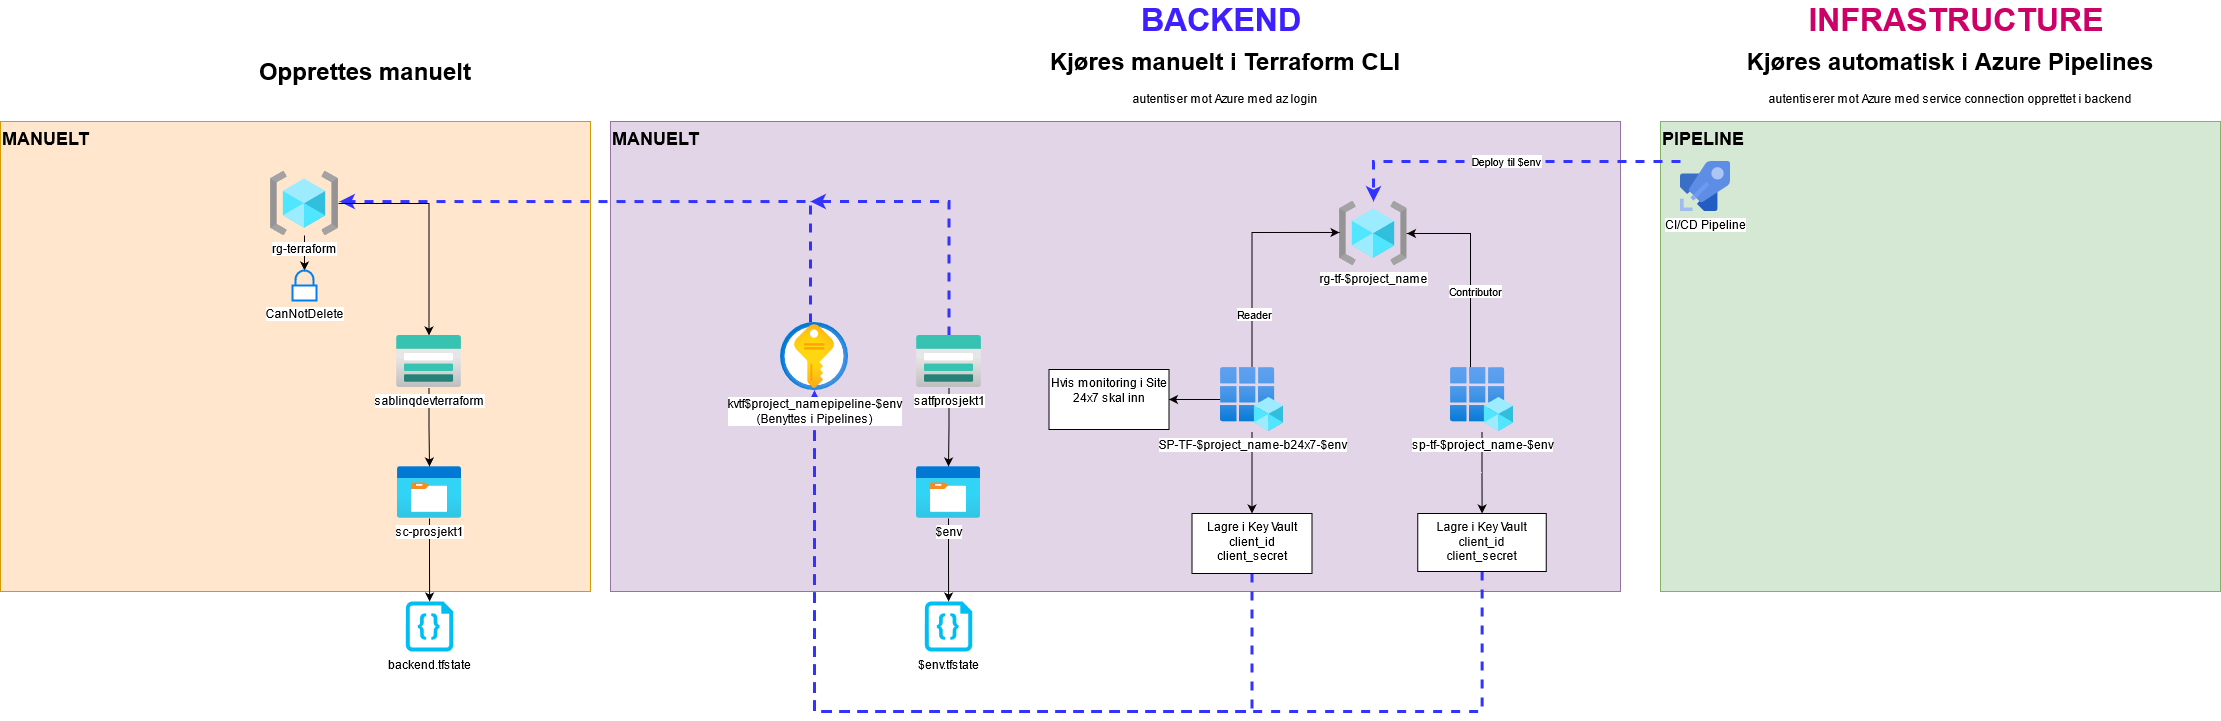

The diagram above was exported from draw.io. Its source (the exported page's mxGraphModel, read from the mxfile embedded in the PNG):
<mxGraphModel dx="3968" dy="1130" grid="1" gridSize="10" guides="1" tooltips="1" connect="1" arrows="1" fold="1" page="1" pageScale="1" pageWidth="827" pageHeight="1169" math="0" shadow="0">
  <root>
    <mxCell id="0" />
    <mxCell id="1" parent="0" />
    <mxCell id="Ixq24Gf1emXVr1ALz7cA-11" value="PIPELINE" style="rounded=0;whiteSpace=wrap;html=1;fillColor=#d5e8d4;strokeColor=#82b366;verticalAlign=top;align=left;fontStyle=1;fontSize=18;" parent="1" vertex="1">
      <mxGeometry x="720" y="460" width="560" height="470" as="geometry" />
    </mxCell>
    <mxCell id="hgqzF_OKVzWaIzaydRO2-45" value="&lt;font size=&quot;1&quot;&gt;&lt;span style=&quot;font-size: 18px&quot;&gt;MANUELT&lt;/span&gt;&lt;/font&gt;" style="rounded=0;whiteSpace=wrap;html=1;align=left;verticalAlign=top;fillColor=#e1d5e7;strokeColor=#9673a6;fontStyle=1" parent="1" vertex="1">
      <mxGeometry x="-330" y="460" width="1010" height="470" as="geometry" />
    </mxCell>
    <mxCell id="hgqzF_OKVzWaIzaydRO2-41" value="&lt;font style=&quot;font-size: 18px&quot;&gt;MANUELT&lt;/font&gt;" style="rounded=0;whiteSpace=wrap;html=1;fillColor=#ffe6cc;strokeColor=#d79b00;verticalAlign=top;align=left;fontStyle=1" parent="1" vertex="1">
      <mxGeometry x="-940" y="460" width="590" height="470" as="geometry" />
    </mxCell>
    <mxCell id="hgqzF_OKVzWaIzaydRO2-9" value="rg-tf-$project_name" style="aspect=fixed;html=1;points=[];align=center;image;fontSize=12;image=img/lib/azure2/general/Resource_Groups.svg;" parent="1" vertex="1">
      <mxGeometry x="398.5" y="540" width="68" height="64" as="geometry" />
    </mxCell>
    <mxCell id="Ixq24Gf1emXVr1ALz7cA-16" style="edgeStyle=orthogonalEdgeStyle;rounded=0;orthogonalLoop=1;jettySize=auto;html=1;entryX=1.015;entryY=0.469;entryDx=0;entryDy=0;entryPerimeter=0;dashed=1;fontSize=12;strokeColor=#3333FF;strokeWidth=3;" parent="1" source="hgqzF_OKVzWaIzaydRO2-12" target="hgqzF_OKVzWaIzaydRO2-22" edge="1">
      <mxGeometry relative="1" as="geometry">
        <Array as="points">
          <mxPoint x="-130" y="540" />
        </Array>
      </mxGeometry>
    </mxCell>
    <mxCell id="C7Ri6oHLPiQ84oZ-7pg9-15" value="" style="edgeStyle=orthogonalEdgeStyle;rounded=0;orthogonalLoop=1;jettySize=auto;html=1;" parent="1" source="hgqzF_OKVzWaIzaydRO2-22" target="C7Ri6oHLPiQ84oZ-7pg9-4" edge="1">
      <mxGeometry relative="1" as="geometry" />
    </mxCell>
    <mxCell id="f6tQC75BOqz1410wvzug-47" value="" style="edgeStyle=orthogonalEdgeStyle;rounded=0;orthogonalLoop=1;jettySize=auto;html=1;strokeColor=#080101;strokeWidth=1;" parent="1" source="hgqzF_OKVzWaIzaydRO2-22" target="f6tQC75BOqz1410wvzug-46" edge="1">
      <mxGeometry relative="1" as="geometry" />
    </mxCell>
    <mxCell id="hgqzF_OKVzWaIzaydRO2-22" value="rg-terraform" style="aspect=fixed;html=1;points=[];align=center;image;fontSize=12;image=img/lib/azure2/general/Resource_Groups.svg;" parent="1" vertex="1">
      <mxGeometry x="-670" y="510" width="68" height="64" as="geometry" />
    </mxCell>
    <mxCell id="C7Ri6oHLPiQ84oZ-7pg9-10" value="" style="edgeStyle=orthogonalEdgeStyle;rounded=0;orthogonalLoop=1;jettySize=auto;html=1;" parent="1" source="C7Ri6oHLPiQ84oZ-7pg9-4" target="C7Ri6oHLPiQ84oZ-7pg9-9" edge="1">
      <mxGeometry relative="1" as="geometry" />
    </mxCell>
    <mxCell id="C7Ri6oHLPiQ84oZ-7pg9-4" value="sablinqdevterraform" style="aspect=fixed;html=1;points=[];align=center;image;fontSize=12;image=img/lib/azure2/storage/Storage_Accounts.svg;" parent="1" vertex="1">
      <mxGeometry x="-544" y="674" width="65" height="52" as="geometry" />
    </mxCell>
    <mxCell id="hgqzF_OKVzWaIzaydRO2-64" value="" style="edgeStyle=orthogonalEdgeStyle;rounded=0;orthogonalLoop=1;jettySize=auto;html=1;" parent="1" source="C7Ri6oHLPiQ84oZ-7pg9-9" target="C7Ri6oHLPiQ84oZ-7pg9-13" edge="1">
      <mxGeometry relative="1" as="geometry" />
    </mxCell>
    <mxCell id="C7Ri6oHLPiQ84oZ-7pg9-9" value="sc-prosjekt1" style="aspect=fixed;html=1;points=[];align=center;image;fontSize=12;image=img/lib/azure2/general/Storage_Container.svg;" parent="1" vertex="1">
      <mxGeometry x="-543" y="805" width="64" height="52" as="geometry" />
    </mxCell>
    <mxCell id="C7Ri6oHLPiQ84oZ-7pg9-13" value="backend.tfstate" style="verticalLabelPosition=bottom;html=1;verticalAlign=top;align=center;strokeColor=none;fillColor=#00BEF2;shape=mxgraph.azure.code_file;pointerEvents=1;" parent="1" vertex="1">
      <mxGeometry x="-534.75" y="940" width="47.5" height="50" as="geometry" />
    </mxCell>
    <mxCell id="hgqzF_OKVzWaIzaydRO2-50" value="" style="edgeStyle=orthogonalEdgeStyle;rounded=0;orthogonalLoop=1;jettySize=auto;html=1;" parent="1" source="hgqzF_OKVzWaIzaydRO2-10" target="hgqzF_OKVzWaIzaydRO2-49" edge="1">
      <mxGeometry relative="1" as="geometry" />
    </mxCell>
    <mxCell id="hgqzF_OKVzWaIzaydRO2-70" style="edgeStyle=orthogonalEdgeStyle;rounded=0;orthogonalLoop=1;jettySize=auto;html=1;" parent="1" source="hgqzF_OKVzWaIzaydRO2-10" target="hgqzF_OKVzWaIzaydRO2-9" edge="1">
      <mxGeometry relative="1" as="geometry">
        <Array as="points">
          <mxPoint x="530" y="572" />
        </Array>
      </mxGeometry>
    </mxCell>
    <mxCell id="hgqzF_OKVzWaIzaydRO2-71" value="Contributor" style="edgeLabel;html=1;align=center;verticalAlign=middle;resizable=0;points=[];" parent="hgqzF_OKVzWaIzaydRO2-70" vertex="1" connectable="0">
      <mxGeometry x="-0.2236" y="-4" relative="1" as="geometry">
        <mxPoint as="offset" />
      </mxGeometry>
    </mxCell>
    <mxCell id="hgqzF_OKVzWaIzaydRO2-10" value="sp-tf-$project_name-$env" style="aspect=fixed;html=1;points=[];align=center;image;fontSize=12;image=img/lib/azure2/identity/App_Registrations.svg;" parent="1" vertex="1">
      <mxGeometry x="510" y="706" width="63" height="64" as="geometry" />
    </mxCell>
    <mxCell id="Ixq24Gf1emXVr1ALz7cA-19" style="edgeStyle=orthogonalEdgeStyle;rounded=0;orthogonalLoop=1;jettySize=auto;html=1;dashed=1;fontSize=12;strokeColor=#3333FF;strokeWidth=3;" parent="1" source="hgqzF_OKVzWaIzaydRO2-49" target="hgqzF_OKVzWaIzaydRO2-12" edge="1">
      <mxGeometry relative="1" as="geometry">
        <Array as="points">
          <mxPoint x="542" y="1050" />
          <mxPoint x="-126" y="1050" />
        </Array>
      </mxGeometry>
    </mxCell>
    <mxCell id="hgqzF_OKVzWaIzaydRO2-49" value="&lt;div&gt;Lagre i Key Vault&lt;/div&gt;&lt;div&gt;client_id&lt;/div&gt;&lt;div&gt;client_secret&lt;br&gt;&lt;/div&gt;" style="whiteSpace=wrap;html=1;verticalAlign=top;labelBackgroundColor=white;" parent="1" vertex="1">
      <mxGeometry x="477.25" y="852" width="128.5" height="58" as="geometry" />
    </mxCell>
    <mxCell id="hgqzF_OKVzWaIzaydRO2-74" value="&lt;h1&gt;Kjøres manuelt i Terraform CLI&lt;/h1&gt;&lt;div&gt;autentiser mot Azure med az login&lt;br&gt;&lt;/div&gt;" style="text;html=1;strokeColor=none;fillColor=none;spacing=5;spacingTop=-20;whiteSpace=wrap;overflow=hidden;rounded=0;align=center;verticalAlign=top;" parent="1" vertex="1">
      <mxGeometry x="80" y="380" width="410" height="70" as="geometry" />
    </mxCell>
    <mxCell id="hgqzF_OKVzWaIzaydRO2-75" value="&lt;h1&gt;Kjøres automatisk i Azure Pipelines&lt;br&gt;&lt;/h1&gt;&lt;div&gt;autentiserer mot Azure med service connection opprettet i backend&lt;br&gt;&lt;/div&gt;" style="text;html=1;strokeColor=none;fillColor=none;spacing=5;spacingTop=-20;whiteSpace=wrap;overflow=hidden;rounded=0;align=center;verticalAlign=top;" parent="1" vertex="1">
      <mxGeometry x="750" y="380" width="520" height="70" as="geometry" />
    </mxCell>
    <mxCell id="hgqzF_OKVzWaIzaydRO2-76" value="&lt;h1&gt;Opprettes manuelt&lt;br&gt;&lt;/h1&gt;" style="text;html=1;strokeColor=none;fillColor=none;spacing=5;spacingTop=-20;whiteSpace=wrap;overflow=hidden;rounded=0;align=center;verticalAlign=top;" parent="1" vertex="1">
      <mxGeometry x="-780" y="390" width="410" height="70" as="geometry" />
    </mxCell>
    <mxCell id="f6tQC75BOqz1410wvzug-9" style="edgeStyle=orthogonalEdgeStyle;rounded=0;orthogonalLoop=1;jettySize=auto;html=1;entryX=0.007;entryY=0.484;entryDx=0;entryDy=0;entryPerimeter=0;strokeWidth=1;strokeColor=#080101;" parent="1" source="f6tQC75BOqz1410wvzug-8" target="hgqzF_OKVzWaIzaydRO2-9" edge="1">
      <mxGeometry relative="1" as="geometry">
        <Array as="points">
          <mxPoint x="312" y="571" />
        </Array>
      </mxGeometry>
    </mxCell>
    <mxCell id="f6tQC75BOqz1410wvzug-10" value="Reader" style="edgeLabel;html=1;align=center;verticalAlign=middle;resizable=0;points=[];" parent="f6tQC75BOqz1410wvzug-9" vertex="1" connectable="0">
      <mxGeometry x="-0.5146" y="-1" relative="1" as="geometry">
        <mxPoint x="1" as="offset" />
      </mxGeometry>
    </mxCell>
    <mxCell id="f6tQC75BOqz1410wvzug-41" value="" style="edgeStyle=orthogonalEdgeStyle;rounded=0;orthogonalLoop=1;jettySize=auto;html=1;strokeWidth=1;strokeColor=#080101;" parent="1" source="f6tQC75BOqz1410wvzug-8" target="f6tQC75BOqz1410wvzug-40" edge="1">
      <mxGeometry relative="1" as="geometry" />
    </mxCell>
    <mxCell id="Ixq24Gf1emXVr1ALz7cA-4" value="" style="edgeStyle=orthogonalEdgeStyle;rounded=0;orthogonalLoop=1;jettySize=auto;html=1;" parent="1" source="f6tQC75BOqz1410wvzug-8" target="Ixq24Gf1emXVr1ALz7cA-3" edge="1">
      <mxGeometry relative="1" as="geometry" />
    </mxCell>
    <mxCell id="f6tQC75BOqz1410wvzug-8" value="SP-TF-$project_name-b24x7-$env" style="aspect=fixed;html=1;points=[];align=center;image;fontSize=12;image=img/lib/azure2/identity/App_Registrations.svg;" parent="1" vertex="1">
      <mxGeometry x="280" y="706" width="63" height="64" as="geometry" />
    </mxCell>
    <mxCell id="Ixq24Gf1emXVr1ALz7cA-18" style="edgeStyle=orthogonalEdgeStyle;rounded=0;orthogonalLoop=1;jettySize=auto;html=1;dashed=1;fontSize=12;strokeColor=#3333FF;strokeWidth=3;" parent="1" source="f6tQC75BOqz1410wvzug-40" target="hgqzF_OKVzWaIzaydRO2-12" edge="1">
      <mxGeometry relative="1" as="geometry">
        <Array as="points">
          <mxPoint x="312" y="1050" />
          <mxPoint x="-126" y="1050" />
        </Array>
      </mxGeometry>
    </mxCell>
    <mxCell id="f6tQC75BOqz1410wvzug-40" value="&lt;div&gt;Lagre i Key Vault&lt;/div&gt;&lt;div&gt;client_id&lt;/div&gt;&lt;div&gt;client_secret&lt;br&gt;&lt;/div&gt;" style="whiteSpace=wrap;html=1;verticalAlign=top;labelBackgroundColor=white;" parent="1" vertex="1">
      <mxGeometry x="251.5" y="852" width="120" height="60" as="geometry" />
    </mxCell>
    <mxCell id="f6tQC75BOqz1410wvzug-46" value="CanNotDelete" style="html=1;verticalLabelPosition=bottom;align=center;labelBackgroundColor=#ffffff;verticalAlign=top;strokeWidth=2;strokeColor=#0080F0;shadow=0;dashed=0;shape=mxgraph.ios7.icons.locked;" parent="1" vertex="1">
      <mxGeometry x="-648" y="609" width="24" height="30" as="geometry" />
    </mxCell>
    <mxCell id="Ixq24Gf1emXVr1ALz7cA-1" value="" style="edgeStyle=orthogonalEdgeStyle;rounded=0;orthogonalLoop=1;jettySize=auto;html=1;" parent="1" source="VNaF9TYNEBAyJjvqcwRr-1" target="hSzxvlpnjBbfaDjWFD59-4" edge="1">
      <mxGeometry relative="1" as="geometry" />
    </mxCell>
    <mxCell id="Ixq24Gf1emXVr1ALz7cA-17" style="edgeStyle=orthogonalEdgeStyle;rounded=0;orthogonalLoop=1;jettySize=auto;html=1;dashed=1;fontSize=12;strokeColor=#3333FF;strokeWidth=3;" parent="1" source="VNaF9TYNEBAyJjvqcwRr-1" edge="1">
      <mxGeometry relative="1" as="geometry">
        <mxPoint x="-130" y="540" as="targetPoint" />
        <Array as="points">
          <mxPoint x="9" y="540" />
        </Array>
      </mxGeometry>
    </mxCell>
    <mxCell id="VNaF9TYNEBAyJjvqcwRr-1" value="satfprosjekt1" style="aspect=fixed;html=1;points=[];align=center;image;fontSize=12;image=img/lib/azure2/storage/Storage_Accounts.svg;" parent="1" vertex="1">
      <mxGeometry x="-24" y="674" width="65" height="52" as="geometry" />
    </mxCell>
    <mxCell id="XLSKPdHpI28aQ90JS1Qt-6" value="&lt;font style=&quot;font-size: 32px&quot;&gt;&lt;b&gt;BACKEND&lt;/b&gt;&lt;/font&gt;" style="text;html=1;strokeColor=none;fillColor=none;align=center;verticalAlign=middle;whiteSpace=wrap;rounded=0;fontColor=#3D1FFF;" parent="1" vertex="1">
      <mxGeometry x="261.25" y="348" width="40" height="20" as="geometry" />
    </mxCell>
    <mxCell id="XLSKPdHpI28aQ90JS1Qt-9" value="&lt;b&gt;&lt;font style=&quot;font-size: 32px&quot;&gt;INFRASTRUCTURE&lt;/font&gt;&lt;/b&gt;" style="text;html=1;align=center;verticalAlign=middle;whiteSpace=wrap;rounded=0;fontColor=#CC0066;" parent="1" vertex="1">
      <mxGeometry x="996.25" y="348" width="40" height="20" as="geometry" />
    </mxCell>
    <mxCell id="Ixq24Gf1emXVr1ALz7cA-2" value="" style="edgeStyle=orthogonalEdgeStyle;rounded=0;orthogonalLoop=1;jettySize=auto;html=1;" parent="1" source="hSzxvlpnjBbfaDjWFD59-4" target="pURylhZrRA6GxeKo4REK-1" edge="1">
      <mxGeometry relative="1" as="geometry" />
    </mxCell>
    <mxCell id="hSzxvlpnjBbfaDjWFD59-4" value="$env" style="aspect=fixed;html=1;points=[];align=center;image;fontSize=12;image=img/lib/azure2/general/Storage_Container.svg;" parent="1" vertex="1">
      <mxGeometry x="-24" y="805" width="64" height="52" as="geometry" />
    </mxCell>
    <mxCell id="pURylhZrRA6GxeKo4REK-1" value="$env.tfstate" style="verticalLabelPosition=bottom;html=1;verticalAlign=top;align=center;strokeColor=none;fillColor=#00BEF2;shape=mxgraph.azure.code_file;pointerEvents=1;" parent="1" vertex="1">
      <mxGeometry x="-15.75" y="940" width="47.5" height="50" as="geometry" />
    </mxCell>
    <mxCell id="Ixq24Gf1emXVr1ALz7cA-3" value="Hvis monitoring i Site 24x7 skal inn" style="whiteSpace=wrap;html=1;verticalAlign=top;labelBackgroundColor=white;" parent="1" vertex="1">
      <mxGeometry x="108.5" y="708" width="120" height="60" as="geometry" />
    </mxCell>
    <mxCell id="Ixq24Gf1emXVr1ALz7cA-10" value="Deploy til $env" style="edgeStyle=orthogonalEdgeStyle;rounded=0;orthogonalLoop=1;jettySize=auto;html=1;strokeColor=#3333FF;dashed=1;strokeWidth=3;" parent="1" source="Ixq24Gf1emXVr1ALz7cA-9" target="hgqzF_OKVzWaIzaydRO2-9" edge="1">
      <mxGeometry relative="1" as="geometry">
        <Array as="points">
          <mxPoint x="433" y="500" />
        </Array>
      </mxGeometry>
    </mxCell>
    <mxCell id="Ixq24Gf1emXVr1ALz7cA-9" value="CI/CD Pipeline" style="aspect=fixed;html=1;points=[];align=center;image;fontSize=12;image=img/lib/mscae/Azure_Pipelines.svg;" parent="1" vertex="1">
      <mxGeometry x="740" y="500" width="50" height="50" as="geometry" />
    </mxCell>
    <mxCell id="hgqzF_OKVzWaIzaydRO2-12" value="kvtf$project_namepipeline-$env&lt;br&gt;&lt;div&gt;(Benyttes i Pipelines)&lt;/div&gt;" style="aspect=fixed;html=1;points=[];align=center;image;fontSize=12;image=img/lib/azure2/security/Key_Vaults.svg;" parent="1" vertex="1">
      <mxGeometry x="-160" y="661" width="68" height="68" as="geometry" />
    </mxCell>
  </root>
</mxGraphModel>